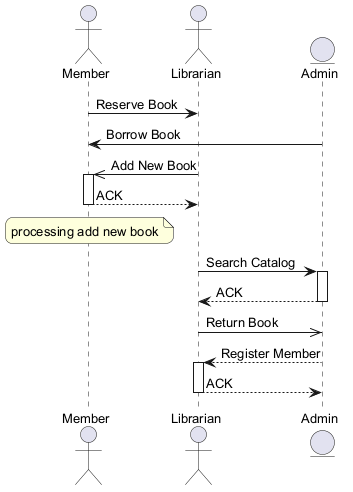

The diagram above was rendered by PlantUML. Its source (embedded in the PNG):
@startuml
skinparam backgroundColor #FFFFFF
skinparam roundCorner 15
skinparam defaultFontSize 13
actor "Member" as M
actor "Librarian" as L
entity "Admin" as A
M -> L : Reserve Book
A -> M : Borrow Book
L ->> M : Add New Book
activate M
M --> L : ACK
deactivate M
note over M : processing add new book
L -> A : Search Catalog
activate A
A --> L : ACK
deactivate A
L ->> A : Return Book
A --> L : Register Member
activate L
L --> A : ACK
deactivate L
@enduml